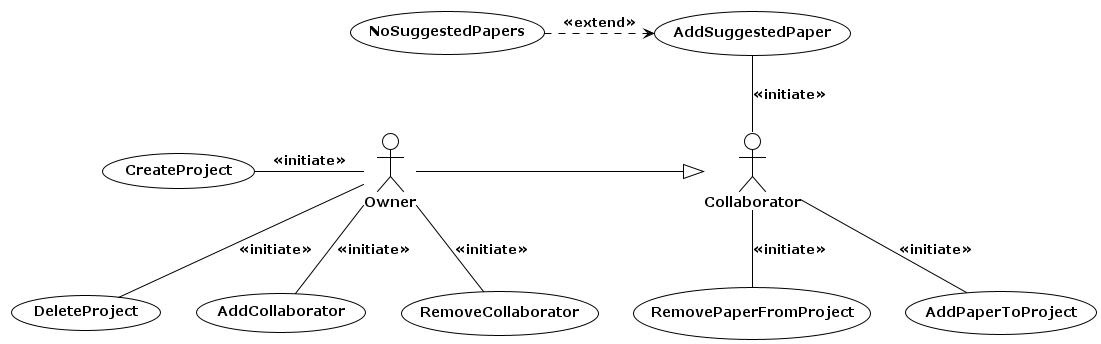

The diagram above was rendered by PlantUML. Its source (embedded in the PNG):
@startuml UseCases
!theme plain
(CreateProject) as crpj
(DeleteProject) as dlpj
(AddCollaborator) as adco
(RemoveCollaborator) as rmco
(AddPaperToProject) as adpa
(AddSuggestedPaper) as adsg
(NoSuggestedPapers) as nosg
(RemovePaperFromProject) as rmpa
:Owner: as po
:Collaborator: as pc

po -r-|> pc

nosg -r-> adsg #line.dashed : <<extend>>

po -l- crpj : <<initiate>>
po -- dlpj : <<initiate>>
po -- adco : <<initiate>>
po -- rmco : <<initiate>>

pc -- adpa : <<initiate>>
pc -u- adsg : <<initiate>>
pc -- rmpa : <<initiate>>
@enduml